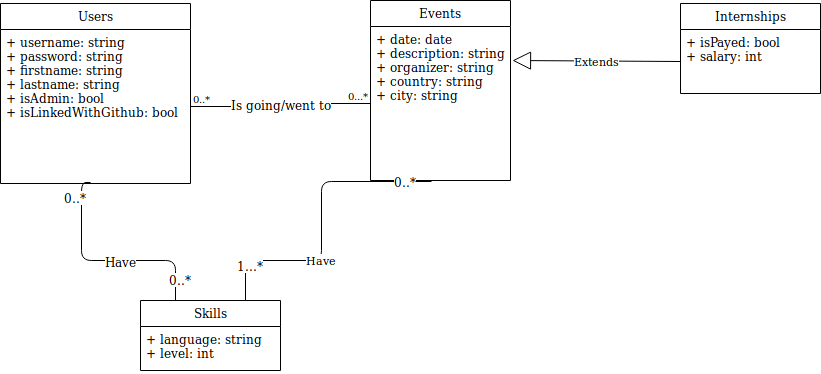

The diagram above was exported from draw.io. Its source (the exported page's mxGraphModel, read from the mxfile embedded in the PNG):
<mxGraphModel dx="1327" dy="778" grid="1" gridSize="10" guides="1" tooltips="1" connect="1" arrows="1" fold="1" page="1" pageScale="1" pageWidth="1169" pageHeight="827" math="0" shadow="0">
  <root>
    <mxCell id="0" />
    <mxCell id="1" parent="0" />
    <mxCell id="UbcAvBCthibjVmfgH8Ib-1" value="Users" style="swimlane;fontStyle=0;childLayout=stackLayout;horizontal=1;startSize=26;fillColor=none;horizontalStack=0;resizeParent=1;resizeParentMax=0;resizeLast=0;collapsible=1;marginBottom=0;" parent="1" vertex="1">
      <mxGeometry x="90" y="53" width="190" height="180" as="geometry">
        <mxRectangle x="70" y="50" width="70" height="26" as="alternateBounds" />
      </mxGeometry>
    </mxCell>
    <mxCell id="UbcAvBCthibjVmfgH8Ib-2" value="+ username: string&#10;+ password: string&#10;+ firstname: string&#10;+ lastname: string&#10;+ isAdmin: bool&#10;+ isLinkedWithGithub: bool&#10;&#10;&#10;" style="text;strokeColor=none;fillColor=none;align=left;verticalAlign=top;spacingLeft=4;spacingRight=4;overflow=hidden;rotatable=0;points=[[0,0.5],[1,0.5]];portConstraint=eastwest;" parent="UbcAvBCthibjVmfgH8Ib-1" vertex="1">
      <mxGeometry y="26" width="190" height="154" as="geometry" />
    </mxCell>
    <mxCell id="UbcAvBCthibjVmfgH8Ib-6" value="Events" style="swimlane;fontStyle=0;childLayout=stackLayout;horizontal=1;startSize=26;fillColor=none;horizontalStack=0;resizeParent=1;resizeParentMax=0;resizeLast=0;collapsible=1;marginBottom=0;" parent="1" vertex="1">
      <mxGeometry x="460" y="50" width="140" height="180" as="geometry" />
    </mxCell>
    <mxCell id="UbcAvBCthibjVmfgH8Ib-7" value="+ date: date&#10;+ description: string&#10;+ organizer: string&#10;+ country: string&#10;+ city: string&#10;&#10;" style="text;strokeColor=none;fillColor=none;align=left;verticalAlign=top;spacingLeft=4;spacingRight=4;overflow=hidden;rotatable=0;points=[[0,0.5],[1,0.5]];portConstraint=eastwest;" parent="UbcAvBCthibjVmfgH8Ib-6" vertex="1">
      <mxGeometry y="26" width="140" height="154" as="geometry" />
    </mxCell>
    <mxCell id="UbcAvBCthibjVmfgH8Ib-10" value="Skills" style="swimlane;fontStyle=0;childLayout=stackLayout;horizontal=1;startSize=26;fillColor=none;horizontalStack=0;resizeParent=1;resizeParentMax=0;resizeLast=0;collapsible=1;marginBottom=0;" parent="1" vertex="1">
      <mxGeometry x="230" y="350" width="140" height="70" as="geometry" />
    </mxCell>
    <mxCell id="UbcAvBCthibjVmfgH8Ib-11" value="+ language: string&#10;+ level: int&#10;" style="text;strokeColor=none;fillColor=none;align=left;verticalAlign=top;spacingLeft=4;spacingRight=4;overflow=hidden;rotatable=0;points=[[0,0.5],[1,0.5]];portConstraint=eastwest;" parent="UbcAvBCthibjVmfgH8Ib-10" vertex="1">
      <mxGeometry y="26" width="140" height="44" as="geometry" />
    </mxCell>
    <mxCell id="UbcAvBCthibjVmfgH8Ib-21" value="" style="endArrow=none;html=1;edgeStyle=orthogonalEdgeStyle;entryX=0.25;entryY=0;entryDx=0;entryDy=0;exitX=0.476;exitY=0.994;exitDx=0;exitDy=0;exitPerimeter=0;" parent="1" source="UbcAvBCthibjVmfgH8Ib-2" target="UbcAvBCthibjVmfgH8Ib-10" edge="1">
      <mxGeometry relative="1" as="geometry">
        <mxPoint x="180" y="250" as="sourcePoint" />
        <mxPoint x="240" y="310" as="targetPoint" />
        <Array as="points">
          <mxPoint x="171" y="310" />
          <mxPoint x="265" y="310" />
        </Array>
      </mxGeometry>
    </mxCell>
    <mxCell id="UbcAvBCthibjVmfgH8Ib-22" value="" style="resizable=0;html=1;align=left;verticalAlign=bottom;labelBackgroundColor=#ffffff;fontSize=10;" parent="UbcAvBCthibjVmfgH8Ib-21" connectable="0" vertex="1">
      <mxGeometry x="-1" relative="1" as="geometry" />
    </mxCell>
    <mxCell id="UbcAvBCthibjVmfgH8Ib-23" value="" style="resizable=0;html=1;align=right;verticalAlign=bottom;labelBackgroundColor=#ffffff;fontSize=10;" parent="UbcAvBCthibjVmfgH8Ib-21" connectable="0" vertex="1">
      <mxGeometry x="1" relative="1" as="geometry" />
    </mxCell>
    <mxCell id="UbcAvBCthibjVmfgH8Ib-29" value="0..*" style="text;html=1;resizable=0;points=[];align=center;verticalAlign=middle;labelBackgroundColor=#ffffff;" parent="UbcAvBCthibjVmfgH8Ib-21" vertex="1" connectable="0">
      <mxGeometry x="-0.7938" y="-7" relative="1" as="geometry">
        <mxPoint as="offset" />
      </mxGeometry>
    </mxCell>
    <mxCell id="UbcAvBCthibjVmfgH8Ib-30" value="0..*" style="text;html=1;resizable=0;points=[];align=center;verticalAlign=middle;labelBackgroundColor=#ffffff;" parent="UbcAvBCthibjVmfgH8Ib-21" vertex="1" connectable="0">
      <mxGeometry x="0.8041" y="4" relative="1" as="geometry">
        <mxPoint as="offset" />
      </mxGeometry>
    </mxCell>
    <mxCell id="FhdRDVmEUHjUcwAXaNEd-1" value="Have" style="text;html=1;resizable=0;points=[];align=center;verticalAlign=middle;labelBackgroundColor=#ffffff;" parent="UbcAvBCthibjVmfgH8Ib-21" vertex="1" connectable="0">
      <mxGeometry x="0.0588" y="3" relative="1" as="geometry">
        <mxPoint x="9" y="3" as="offset" />
      </mxGeometry>
    </mxCell>
    <mxCell id="UbcAvBCthibjVmfgH8Ib-24" value="Have" style="endArrow=none;html=1;edgeStyle=orthogonalEdgeStyle;exitX=0.436;exitY=1.006;exitDx=0;exitDy=0;exitPerimeter=0;entryX=0.75;entryY=0;entryDx=0;entryDy=0;" parent="1" source="UbcAvBCthibjVmfgH8Ib-7" target="UbcAvBCthibjVmfgH8Ib-10" edge="1">
      <mxGeometry x="0.2308" relative="1" as="geometry">
        <mxPoint x="430" y="310" as="sourcePoint" />
        <mxPoint x="590" y="310" as="targetPoint" />
        <Array as="points">
          <mxPoint x="411" y="310" />
          <mxPoint x="335" y="310" />
        </Array>
        <mxPoint as="offset" />
      </mxGeometry>
    </mxCell>
    <mxCell id="UbcAvBCthibjVmfgH8Ib-25" value="" style="resizable=0;html=1;align=left;verticalAlign=bottom;labelBackgroundColor=#ffffff;fontSize=10;" parent="UbcAvBCthibjVmfgH8Ib-24" connectable="0" vertex="1">
      <mxGeometry x="-1" relative="1" as="geometry" />
    </mxCell>
    <mxCell id="UbcAvBCthibjVmfgH8Ib-26" value="" style="resizable=0;html=1;align=right;verticalAlign=bottom;labelBackgroundColor=#ffffff;fontSize=10;" parent="UbcAvBCthibjVmfgH8Ib-24" connectable="0" vertex="1">
      <mxGeometry x="1" relative="1" as="geometry" />
    </mxCell>
    <mxCell id="UbcAvBCthibjVmfgH8Ib-27" value="0..*" style="text;html=1;resizable=0;points=[];align=center;verticalAlign=middle;labelBackgroundColor=#ffffff;" parent="UbcAvBCthibjVmfgH8Ib-24" vertex="1" connectable="0">
      <mxGeometry x="-0.8256" y="-1" relative="1" as="geometry">
        <mxPoint as="offset" />
      </mxGeometry>
    </mxCell>
    <mxCell id="UbcAvBCthibjVmfgH8Ib-28" value="1...*" style="text;html=1;resizable=0;points=[];align=center;verticalAlign=middle;labelBackgroundColor=#ffffff;" parent="UbcAvBCthibjVmfgH8Ib-24" vertex="1" connectable="0">
      <mxGeometry x="0.7641" y="4" relative="1" as="geometry">
        <mxPoint as="offset" />
      </mxGeometry>
    </mxCell>
    <mxCell id="FhdRDVmEUHjUcwAXaNEd-3" value="Internships" style="swimlane;fontStyle=0;childLayout=stackLayout;horizontal=1;startSize=26;fillColor=none;horizontalStack=0;resizeParent=1;resizeParentMax=0;resizeLast=0;collapsible=1;marginBottom=0;" parent="1" vertex="1">
      <mxGeometry x="770" y="53" width="140" height="90" as="geometry" />
    </mxCell>
    <mxCell id="FhdRDVmEUHjUcwAXaNEd-4" value="+ isPayed: bool&#10;+ salary: int&#10;" style="text;strokeColor=none;fillColor=none;align=left;verticalAlign=top;spacingLeft=4;spacingRight=4;overflow=hidden;rotatable=0;points=[[0,0.5],[1,0.5]];portConstraint=eastwest;" parent="FhdRDVmEUHjUcwAXaNEd-3" vertex="1">
      <mxGeometry y="26" width="140" height="64" as="geometry" />
    </mxCell>
    <mxCell id="FhdRDVmEUHjUcwAXaNEd-7" value="Extends" style="endArrow=block;endSize=16;endFill=0;html=1;exitX=0;exitY=0.5;exitDx=0;exitDy=0;entryX=1.014;entryY=0.221;entryDx=0;entryDy=0;entryPerimeter=0;" parent="1" source="FhdRDVmEUHjUcwAXaNEd-4" target="UbcAvBCthibjVmfgH8Ib-7" edge="1">
      <mxGeometry width="160" relative="1" as="geometry">
        <mxPoint x="490" y="310" as="sourcePoint" />
        <mxPoint x="650" y="310" as="targetPoint" />
      </mxGeometry>
    </mxCell>
    <mxCell id="1tPfVkbfytmUWedBZPaO-1" value="" style="endArrow=none;html=1;edgeStyle=orthogonalEdgeStyle;exitX=1;exitY=0.5;exitDx=0;exitDy=0;entryX=0;entryY=0.5;entryDx=0;entryDy=0;" edge="1" parent="1" source="UbcAvBCthibjVmfgH8Ib-2" target="UbcAvBCthibjVmfgH8Ib-7">
      <mxGeometry relative="1" as="geometry">
        <mxPoint x="140" y="480" as="sourcePoint" />
        <mxPoint x="300" y="480" as="targetPoint" />
      </mxGeometry>
    </mxCell>
    <mxCell id="1tPfVkbfytmUWedBZPaO-2" value="0..*" style="resizable=0;html=1;align=left;verticalAlign=bottom;labelBackgroundColor=#ffffff;fontSize=10;" connectable="0" vertex="1" parent="1tPfVkbfytmUWedBZPaO-1">
      <mxGeometry x="-1" relative="1" as="geometry" />
    </mxCell>
    <mxCell id="1tPfVkbfytmUWedBZPaO-3" value="0...*" style="resizable=0;html=1;align=right;verticalAlign=bottom;labelBackgroundColor=#ffffff;fontSize=10;" connectable="0" vertex="1" parent="1tPfVkbfytmUWedBZPaO-1">
      <mxGeometry x="1" relative="1" as="geometry" />
    </mxCell>
    <mxCell id="1tPfVkbfytmUWedBZPaO-4" value="Is going/went to" style="text;html=1;resizable=0;points=[];align=center;verticalAlign=middle;labelBackgroundColor=#ffffff;" vertex="1" connectable="0" parent="1tPfVkbfytmUWedBZPaO-1">
      <mxGeometry x="0.0164" y="18" relative="1" as="geometry">
        <mxPoint y="18" as="offset" />
      </mxGeometry>
    </mxCell>
  </root>
</mxGraphModel>